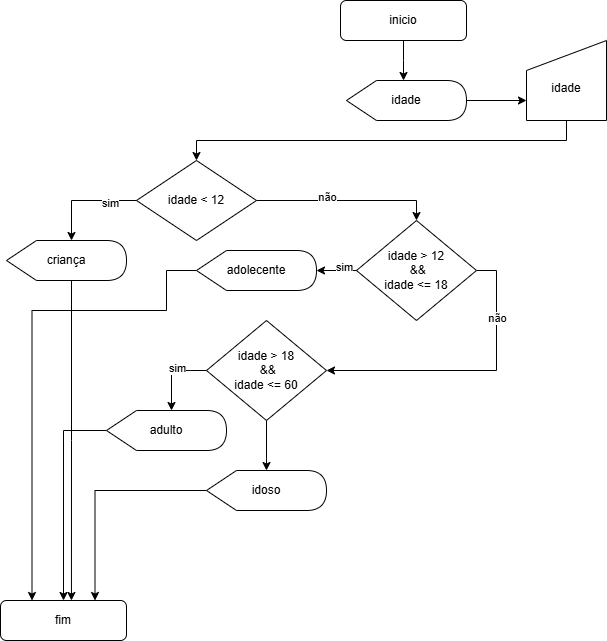

The diagram above was exported from draw.io. Its source (the exported page's mxGraphModel, read from the mxfile embedded in the PNG):
<mxGraphModel dx="1434" dy="772" grid="1" gridSize="10" guides="1" tooltips="1" connect="1" arrows="1" fold="1" page="1" pageScale="1" pageWidth="827" pageHeight="1169" math="0" shadow="0">
  <root>
    <mxCell id="0" />
    <mxCell id="1" parent="0" />
    <mxCell id="ed6eheChbgJh6GRMncos-1" value="inicio" style="rounded=1;whiteSpace=wrap;html=1;" vertex="1" parent="1">
      <mxGeometry x="354" y="40" width="126" height="40" as="geometry" />
    </mxCell>
    <mxCell id="ed6eheChbgJh6GRMncos-40" style="edgeStyle=orthogonalEdgeStyle;rounded=0;orthogonalLoop=1;jettySize=auto;html=1;exitX=0.5;exitY=1;exitDx=0;exitDy=0;" edge="1" parent="1" source="ed6eheChbgJh6GRMncos-1">
      <mxGeometry relative="1" as="geometry">
        <mxPoint x="417" y="120" as="targetPoint" />
      </mxGeometry>
    </mxCell>
    <mxCell id="ed6eheChbgJh6GRMncos-59" value="fim" style="rounded=1;whiteSpace=wrap;html=1;" vertex="1" parent="1">
      <mxGeometry x="14" y="640" width="126" height="40" as="geometry" />
    </mxCell>
    <mxCell id="ed6eheChbgJh6GRMncos-62" style="edgeStyle=orthogonalEdgeStyle;rounded=0;orthogonalLoop=1;jettySize=auto;html=1;exitX=1;exitY=0.5;exitDx=0;exitDy=0;exitPerimeter=0;entryX=0;entryY=0.75;entryDx=0;entryDy=0;" edge="1" parent="1" source="ed6eheChbgJh6GRMncos-60" target="ed6eheChbgJh6GRMncos-61">
      <mxGeometry relative="1" as="geometry">
        <mxPoint x="530" y="140" as="targetPoint" />
      </mxGeometry>
    </mxCell>
    <mxCell id="ed6eheChbgJh6GRMncos-60" value="idade" style="shape=display;whiteSpace=wrap;html=1;" vertex="1" parent="1">
      <mxGeometry x="360" y="120" width="120" height="40" as="geometry" />
    </mxCell>
    <mxCell id="ed6eheChbgJh6GRMncos-64" style="edgeStyle=orthogonalEdgeStyle;rounded=0;orthogonalLoop=1;jettySize=auto;html=1;exitX=0.5;exitY=1;exitDx=0;exitDy=0;entryX=0.5;entryY=0;entryDx=0;entryDy=0;" edge="1" parent="1" source="ed6eheChbgJh6GRMncos-61" target="ed6eheChbgJh6GRMncos-63">
      <mxGeometry relative="1" as="geometry" />
    </mxCell>
    <mxCell id="ed6eheChbgJh6GRMncos-61" value="&lt;div&gt;&lt;br&gt;&lt;/div&gt;idade" style="shape=manualInput;whiteSpace=wrap;html=1;" vertex="1" parent="1">
      <mxGeometry x="540" y="80" width="80" height="80" as="geometry" />
    </mxCell>
    <mxCell id="ed6eheChbgJh6GRMncos-72" style="edgeStyle=orthogonalEdgeStyle;rounded=0;orthogonalLoop=1;jettySize=auto;html=1;exitX=1;exitY=0.5;exitDx=0;exitDy=0;entryX=0.5;entryY=0;entryDx=0;entryDy=0;" edge="1" parent="1" source="ed6eheChbgJh6GRMncos-63" target="ed6eheChbgJh6GRMncos-73">
      <mxGeometry relative="1" as="geometry">
        <mxPoint x="320" y="320" as="targetPoint" />
      </mxGeometry>
    </mxCell>
    <mxCell id="ed6eheChbgJh6GRMncos-77" value="não" style="edgeLabel;html=1;align=center;verticalAlign=middle;resizable=0;points=[];" vertex="1" connectable="0" parent="ed6eheChbgJh6GRMncos-72">
      <mxGeometry x="-0.6782" y="4" relative="1" as="geometry">
        <mxPoint x="41" as="offset" />
      </mxGeometry>
    </mxCell>
    <mxCell id="ed6eheChbgJh6GRMncos-63" value="idade &amp;lt; 12" style="rhombus;whiteSpace=wrap;html=1;" vertex="1" parent="1">
      <mxGeometry x="150" y="200" width="120" height="80" as="geometry" />
    </mxCell>
    <mxCell id="ed6eheChbgJh6GRMncos-66" value="criança" style="shape=display;whiteSpace=wrap;html=1;" vertex="1" parent="1">
      <mxGeometry x="20" y="280" width="120" height="40" as="geometry" />
    </mxCell>
    <mxCell id="ed6eheChbgJh6GRMncos-69" style="edgeStyle=orthogonalEdgeStyle;rounded=0;orthogonalLoop=1;jettySize=auto;html=1;exitX=0;exitY=0.5;exitDx=0;exitDy=0;entryX=0;entryY=0;entryDx=65;entryDy=0;entryPerimeter=0;" edge="1" parent="1" source="ed6eheChbgJh6GRMncos-63" target="ed6eheChbgJh6GRMncos-66">
      <mxGeometry relative="1" as="geometry" />
    </mxCell>
    <mxCell id="ed6eheChbgJh6GRMncos-70" value="sim" style="edgeLabel;html=1;align=center;verticalAlign=middle;resizable=0;points=[];" vertex="1" connectable="0" parent="ed6eheChbgJh6GRMncos-69">
      <mxGeometry x="-0.4857" y="2" relative="1" as="geometry">
        <mxPoint as="offset" />
      </mxGeometry>
    </mxCell>
    <mxCell id="ed6eheChbgJh6GRMncos-78" style="edgeStyle=orthogonalEdgeStyle;rounded=0;orthogonalLoop=1;jettySize=auto;html=1;exitX=1;exitY=0.5;exitDx=0;exitDy=0;entryX=1;entryY=0.5;entryDx=0;entryDy=0;" edge="1" parent="1" source="ed6eheChbgJh6GRMncos-73" target="ed6eheChbgJh6GRMncos-79">
      <mxGeometry relative="1" as="geometry">
        <mxPoint x="440" y="440" as="targetPoint" />
      </mxGeometry>
    </mxCell>
    <mxCell id="ed6eheChbgJh6GRMncos-82" value="não" style="edgeLabel;html=1;align=center;verticalAlign=middle;resizable=0;points=[];" vertex="1" connectable="0" parent="ed6eheChbgJh6GRMncos-78">
      <mxGeometry x="-0.5402" relative="1" as="geometry">
        <mxPoint as="offset" />
      </mxGeometry>
    </mxCell>
    <mxCell id="ed6eheChbgJh6GRMncos-73" value="idade &amp;gt; 12&lt;div&gt;&amp;nbsp;&amp;amp;&amp;amp;&lt;/div&gt;&lt;div&gt;idade &amp;lt;= 18&lt;/div&gt;" style="rhombus;whiteSpace=wrap;html=1;" vertex="1" parent="1">
      <mxGeometry x="370" y="260" width="120" height="100" as="geometry" />
    </mxCell>
    <mxCell id="ed6eheChbgJh6GRMncos-94" style="edgeStyle=orthogonalEdgeStyle;rounded=0;orthogonalLoop=1;jettySize=auto;html=1;exitX=0;exitY=0.5;exitDx=0;exitDy=0;exitPerimeter=0;entryX=0.25;entryY=0;entryDx=0;entryDy=0;" edge="1" parent="1" source="ed6eheChbgJh6GRMncos-74" target="ed6eheChbgJh6GRMncos-59">
      <mxGeometry relative="1" as="geometry">
        <Array as="points">
          <mxPoint x="180" y="310" />
          <mxPoint x="180" y="350" />
          <mxPoint x="46" y="350" />
        </Array>
      </mxGeometry>
    </mxCell>
    <mxCell id="ed6eheChbgJh6GRMncos-74" value="adolecente" style="shape=display;whiteSpace=wrap;html=1;" vertex="1" parent="1">
      <mxGeometry x="210" y="290" width="120" height="40" as="geometry" />
    </mxCell>
    <mxCell id="ed6eheChbgJh6GRMncos-75" style="edgeStyle=orthogonalEdgeStyle;rounded=0;orthogonalLoop=1;jettySize=auto;html=1;exitX=0;exitY=0.5;exitDx=0;exitDy=0;entryX=1;entryY=0.5;entryDx=0;entryDy=0;entryPerimeter=0;" edge="1" parent="1" source="ed6eheChbgJh6GRMncos-73" target="ed6eheChbgJh6GRMncos-74">
      <mxGeometry relative="1" as="geometry" />
    </mxCell>
    <mxCell id="ed6eheChbgJh6GRMncos-76" value="sim" style="edgeLabel;html=1;align=center;verticalAlign=middle;resizable=0;points=[];" vertex="1" connectable="0" parent="ed6eheChbgJh6GRMncos-75">
      <mxGeometry x="-0.3333" y="-4" relative="1" as="geometry">
        <mxPoint as="offset" />
      </mxGeometry>
    </mxCell>
    <mxCell id="ed6eheChbgJh6GRMncos-88" style="edgeStyle=orthogonalEdgeStyle;rounded=0;orthogonalLoop=1;jettySize=auto;html=1;exitX=0.5;exitY=1;exitDx=0;exitDy=0;" edge="1" parent="1" source="ed6eheChbgJh6GRMncos-79" target="ed6eheChbgJh6GRMncos-86">
      <mxGeometry relative="1" as="geometry" />
    </mxCell>
    <mxCell id="ed6eheChbgJh6GRMncos-79" value="idade &amp;gt; 18&lt;div&gt;&amp;nbsp;&amp;amp;&amp;amp;&lt;/div&gt;&lt;div&gt;idade &amp;lt;= 60&lt;/div&gt;" style="rhombus;whiteSpace=wrap;html=1;" vertex="1" parent="1">
      <mxGeometry x="220" y="360" width="120" height="100" as="geometry" />
    </mxCell>
    <mxCell id="ed6eheChbgJh6GRMncos-95" style="edgeStyle=orthogonalEdgeStyle;rounded=0;orthogonalLoop=1;jettySize=auto;html=1;exitX=0;exitY=0.5;exitDx=0;exitDy=0;exitPerimeter=0;" edge="1" parent="1" source="ed6eheChbgJh6GRMncos-80" target="ed6eheChbgJh6GRMncos-59">
      <mxGeometry relative="1" as="geometry" />
    </mxCell>
    <mxCell id="ed6eheChbgJh6GRMncos-80" value="adulto" style="shape=display;whiteSpace=wrap;html=1;" vertex="1" parent="1">
      <mxGeometry x="120" y="450" width="120" height="40" as="geometry" />
    </mxCell>
    <mxCell id="ed6eheChbgJh6GRMncos-81" style="edgeStyle=orthogonalEdgeStyle;rounded=0;orthogonalLoop=1;jettySize=auto;html=1;exitX=0;exitY=0.5;exitDx=0;exitDy=0;entryX=0;entryY=0;entryDx=65;entryDy=0;entryPerimeter=0;" edge="1" parent="1" source="ed6eheChbgJh6GRMncos-79" target="ed6eheChbgJh6GRMncos-80">
      <mxGeometry relative="1" as="geometry" />
    </mxCell>
    <mxCell id="ed6eheChbgJh6GRMncos-83" value="sim" style="edgeLabel;html=1;align=center;verticalAlign=middle;resizable=0;points=[];" vertex="1" connectable="0" parent="ed6eheChbgJh6GRMncos-81">
      <mxGeometry x="-0.2" y="-3" relative="1" as="geometry">
        <mxPoint as="offset" />
      </mxGeometry>
    </mxCell>
    <mxCell id="ed6eheChbgJh6GRMncos-96" style="edgeStyle=orthogonalEdgeStyle;rounded=0;orthogonalLoop=1;jettySize=auto;html=1;exitX=0;exitY=0.5;exitDx=0;exitDy=0;exitPerimeter=0;entryX=0.75;entryY=0;entryDx=0;entryDy=0;" edge="1" parent="1" source="ed6eheChbgJh6GRMncos-86" target="ed6eheChbgJh6GRMncos-59">
      <mxGeometry relative="1" as="geometry" />
    </mxCell>
    <mxCell id="ed6eheChbgJh6GRMncos-86" value="idoso" style="shape=display;whiteSpace=wrap;html=1;" vertex="1" parent="1">
      <mxGeometry x="220" y="510" width="120" height="40" as="geometry" />
    </mxCell>
    <mxCell id="ed6eheChbgJh6GRMncos-89" style="edgeStyle=orthogonalEdgeStyle;rounded=0;orthogonalLoop=1;jettySize=auto;html=1;exitX=0;exitY=0;exitDx=65;exitDy=40;exitPerimeter=0;entryX=0.563;entryY=0;entryDx=0;entryDy=0;entryPerimeter=0;" edge="1" parent="1" source="ed6eheChbgJh6GRMncos-66" target="ed6eheChbgJh6GRMncos-59">
      <mxGeometry relative="1" as="geometry" />
    </mxCell>
  </root>
</mxGraphModel>